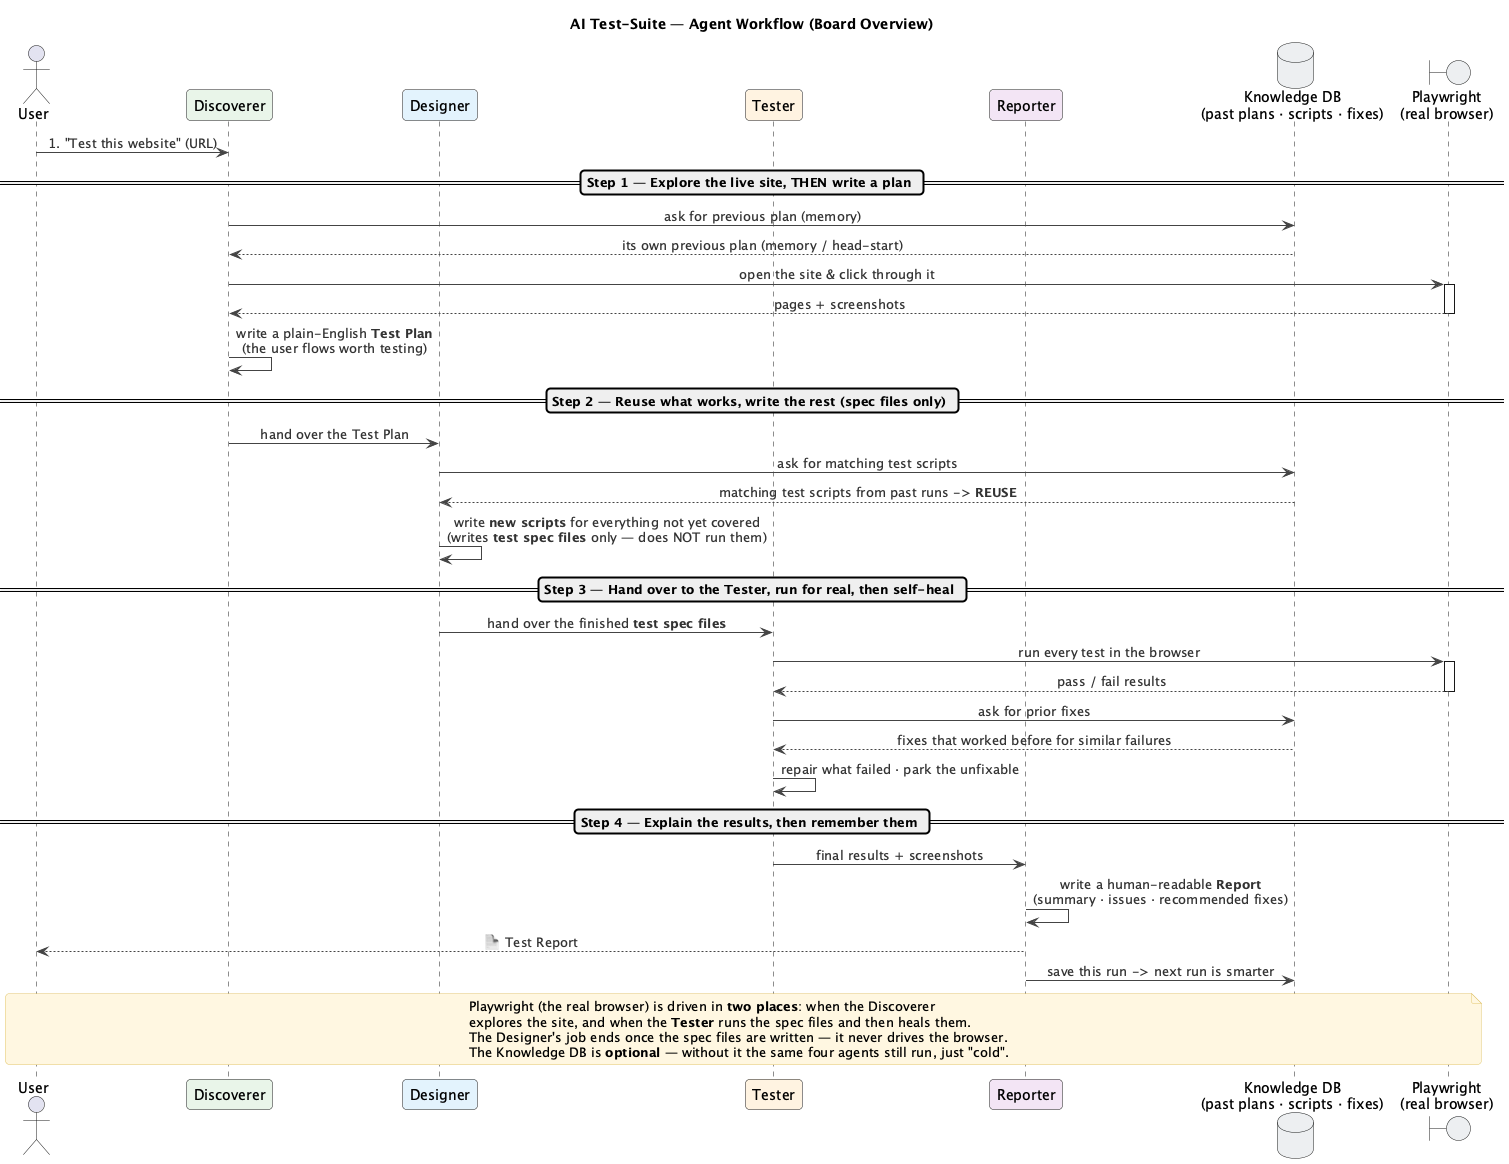

The diagram above was rendered by PlantUML. Its source (embedded in the PNG):
@startuml ai-test-suite-workflow
title AI Test-Suite — Agent Workflow (Board Overview)

' --- look & feel: clean, readable, board-friendly ---
skinparam backgroundColor #FFFFFF
skinparam shadowing false
skinparam sequenceMessageAlign center
skinparam roundcorner 8
skinparam ArrowColor #444444
skinparam ArrowFontColor #333333
skinparam NoteBackgroundColor #FFF7E0
skinparam NoteBorderColor #E0C46C

actor "User" as User

participant "Discoverer" as A1 #E8F5E9
participant "Designer"   as A2 #E3F2FD
participant "Tester"    as A3 #FFF3E0
participant "Reporter"   as A4 #F3E5F5

database  "Knowledge DB\n(past plans · scripts · fixes)" as DB #ECEFF1
boundary  "Playwright\n(real browser)"                  as PW #ECEFF1

User -> A1 : 1. "Test this website" (URL)

== Step 1 — Explore the live site, THEN write a plan ==
A1 -> DB : ask for previous plan (memory)
DB --> A1 : its own previous plan (memory / head-start)
A1 -> PW : open the site & click through it
activate PW
PW --> A1 : pages + screenshots
deactivate PW
A1 -> A1 : write a plain-English **Test Plan**\n(the user flows worth testing)

== Step 2 — Reuse what works, write the rest (spec files only) ==
A1 -> A2 : hand over the Test Plan
A2 -> DB : ask for matching test scripts
DB --> A2 : matching test scripts from past runs -> **REUSE**
A2 -> A2 : write **new scripts** for everything not yet covered\n(writes **test spec files** only — does NOT run them)

== Step 3 — Hand over to the Tester, run for real, then self-heal ==
A2 -> A3 : hand over the finished **test spec files**
A3 -> PW : run every test in the browser
activate PW
PW --> A3 : pass / fail results
deactivate PW
A3 -> DB : ask for prior fixes
DB --> A3 : fixes that worked before for similar failures
A3 -> A3 : repair what failed · park the unfixable

== Step 4 — Explain the results, then remember them ==
A3 -> A4 : final results + screenshots
A4 -> A4 : write a human-readable **Report**\n(summary · issues · recommended fixes)
A4 --> User : 📄 Test Report
A4 -> DB : save this run -> next run is smarter

note across
  Playwright (the real browser) is driven in **two places**: when the Discoverer
  explores the site, and when the **Tester** runs the spec files and then heals them.
  The Designer's job ends once the spec files are written — it never drives the browser.
  The Knowledge DB is **optional** — without it the same four agents still run, just "cold".
end note

@enduml